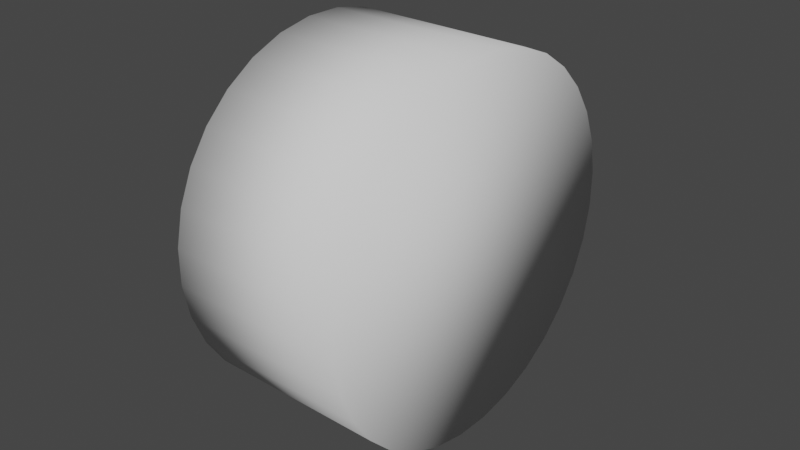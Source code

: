 # Source: Default1.blend  (saved by Blender 2.93.20; exported with 4.5.12 LTS)
import bpy
from mathutils import Matrix  # noqa: F401  (used for matrix-valued properties, if any)

bpy.ops.wm.read_factory_settings(use_empty=True)
scene = bpy.context.scene
scene.name = 'Scene'

# ---- world
world_world = bpy.data.worlds.new('World'); scene.world = world_world
world_world.use_nodes = True; world_world.node_tree.nodes.clear()
_N = world_world.node_tree.nodes; _L = world_world.node_tree.links
n0 = _N.new('ShaderNodeOutputWorld'); n0.name = 'World Output'; n0.location = (300, 300)
n1 = _N.new('ShaderNodeBackground'); n1.name = 'Background'; n1.location = (10, 300)
n1.inputs[0].default_value = (0.05088, 0.05088, 0.05088, 1.0)
_L.new(n1.outputs[0], n0.inputs[0])
n0.is_active_output = True
world_world.color = (0.05088, 0.05088, 0.05088)
world_world.use_sun_shadow = False
world_world.sun_shadow_jitter_overblur = 0.0

# ---- meshes
me_cylinder = bpy.data.meshes.new('Cylinder')
me_cylinder.from_pydata([(-0.5004, 0.51, 0.8306), (0.4843, 0.5255, 0.8305), (-0.5029, 0.667, 0.7131), (0.4819, 0.6824, 0.713), (-0.505, 0.798, 0.5673), (0.4798, 0.8134, 0.5672), (-0.5065, 0.898, 0.3987), (0.4782, 0.9134, 0.3986), (-0.5076, 0.9632, 0.2138), (0.4772, 0.9787, 0.2138), (-0.508, 0.9912, 0.01981), (0.4767, 1.007, 0.01974), (-0.5079, 0.9807, -0.1759), (0.4769, 0.9961, -0.176), (-0.5071, 0.9322, -0.3659), (0.4776, 0.9477, -0.366), (-0.5058, 0.8477, -0.5427), (0.4789, 0.8631, -0.5428), (-0.504, 0.7302, -0.6997), (0.4808, 0.7457, -0.6998), (-0.5017, 0.5844, -0.8307), (0.483, 0.5999, -0.8308), (-0.4991, 0.4159, -0.9308), (0.4857, 0.4313, -0.9308), (-0.4962, 0.231, -0.996), (0.4886, 0.2465, -0.9961), (-0.4932, 0.03702, -1.024), (0.4916, 0.05246, -1.024), (-0.4901, -0.1587, -1.013), (0.4947, -0.1433, -1.014), (-0.4871, -0.3486, -0.965), (0.4977, -0.3332, -0.9651), (-0.4843, -0.5255, -0.8804), (0.5004, -0.51, -0.8805), (-0.4819, -0.6824, -0.763), (0.5029, -0.667, -0.7631), (-0.4798, -0.8134, -0.6172), (0.505, -0.798, -0.6172), (-0.4782, -0.9134, -0.4486), (0.5065, -0.898, -0.4487), (-0.4772, -0.9787, -0.2637), (0.5076, -0.9632, -0.2638), (-0.4767, -1.007, -0.06969), (0.508, -0.9912, -0.06976), (-0.4769, -0.9961, 0.1261), (0.5079, -0.9807, 0.126), (-0.4776, -0.9477, 0.316), (0.5071, -0.9322, 0.3159), (-0.4789, -0.8631, 0.4929), (0.5058, -0.8477, 0.4928), (-0.4808, -0.7457, 0.6498), (0.504, -0.7302, 0.6497), (-0.483, -0.5999, 0.7808), (0.5017, -0.5844, 0.7808), (-0.4857, -0.4313, 0.8809), (0.4991, -0.4159, 0.8808), (-0.4886, -0.2465, 0.9461), (0.4962, -0.231, 0.9461), (-0.4916, -0.05246, 0.9741), (0.4932, -0.03702, 0.974), (-0.4947, 0.1433, 0.9636), (0.4901, 0.1587, 0.9635), (-0.4977, 0.3332, 0.9151), (0.4871, 0.3486, 0.9151)], [], [(0, 1, 3, 2), (2, 3, 5, 4), (4, 5, 7, 6), (6, 7, 9, 8), (8, 9, 11, 10), (10, 11, 13, 12), (12, 13, 15, 14), (14, 15, 17, 16), (16, 17, 19, 18), (18, 19, 21, 20), (20, 21, 23, 22), (22, 23, 25, 24), (24, 25, 27, 26), (26, 27, 29, 28), (28, 29, 31, 30), (30, 31, 33, 32), (32, 33, 35, 34), (34, 35, 37, 36), (36, 37, 39, 38), (38, 39, 41, 40), (40, 41, 43, 42), (42, 43, 45, 44), (44, 45, 47, 46), (46, 47, 49, 48), (48, 49, 51, 50), (50, 51, 53, 52), (52, 53, 55, 54), (54, 55, 57, 56), (56, 57, 59, 58), (58, 59, 61, 60), (3, 1, 63, 61, 59, 57, 55, 53, 51, 49, 47, 45, 43, 41, 39, 37, 35, 33, 31, 29, 27, 25, 23, 21, 19, 17, 15, 13, 11, 9, 7, 5), (60, 61, 63, 62), (62, 63, 1, 0), (0, 2, 4, 6, 8, 10, 12, 14, 16, 18, 20, 22, 24, 26, 28, 30, 32, 34, 36, 38, 40, 42, 44, 46, 48, 50, 52, 54, 56, 58, 60, 62)])
me_cylinder.polygons.foreach_set('use_smooth', [True] * 34)
_uv = me_cylinder.uv_layers.new(name='UVMap')
_uv.uv.foreach_set('vector', [1.0, 0.5, 1.0, 1.0, 0.9688, 1.0, 0.9688, 0.5, 0.9688, 0.5, 0.9688, 1.0, 0.9375, 1.0, 0.9375, 0.5, 0.9375, 0.5, 0.9375, 1.0, 0.9062, 1.0, 0.9062, 0.5, 0.9062, 0.5, 0.9062, 1.0, 0.875, 1.0, 0.875, 0.5, 0.875, 0.5, 0.875, 1.0, 0.8438, 1.0, 0.8438, 0.5, 0.8438, 0.5, 0.8438, 1.0, 0.8125, 1.0, 0.8125, 0.5, 0.8125, 0.5, 0.8125, 1.0, 0.7812, 1.0, 0.7812, 0.5, 0.7812, 0.5, 0.7812, 1.0, 0.75, 1.0, 0.75, 0.5, 0.75, 0.5, 0.75, 1.0, 0.7188, 1.0, 0.7188, 0.5, 0.7188, 0.5, 0.7188, 1.0, 0.6875, 1.0, 0.6875, 0.5, 0.6875, 0.5, 0.6875, 1.0, 0.6562, 1.0, 0.6562, 0.5, 0.6562, 0.5, 0.6562, 1.0, 0.625, 1.0, 0.625, 0.5, 0.625, 0.5, 0.625, 1.0, 0.5938, 1.0, 0.5938, 0.5, 0.5938, 0.5, 0.5938, 1.0, 0.5625, 1.0, 0.5625, 0.5, 0.5625, 0.5, 0.5625, 1.0, 0.5312, 1.0, 0.5312, 0.5, 0.5312, 0.5, 0.5312, 1.0, 0.5, 1.0, 0.5, 0.5, 0.5, 0.5, 0.5, 1.0, 0.4688, 1.0, 0.4688, 0.5, 0.4688, 0.5, 0.4688, 1.0, 0.4375, 1.0, 0.4375, 0.5, 0.4375, 0.5, 0.4375, 1.0, 0.4062, 1.0, 0.4062, 0.5, 0.4062, 0.5, 0.4062, 1.0, 0.375, 1.0, 0.375, 0.5, 0.375, 0.5, 0.375, 1.0, 0.3438, 1.0, 0.3438, 0.5, 0.3438, 0.5, 0.3438, 1.0, 0.3125, 1.0, 0.3125, 0.5, 0.3125, 0.5, 0.3125, 1.0, 0.2812, 1.0, 0.2812, 0.5, 0.2812, 0.5, 0.2812, 1.0, 0.25, 1.0, 0.25, 0.5, 0.25, 0.5, 0.25, 1.0, 0.2188, 1.0, 0.2188, 0.5, 0.2188, 0.5, 0.2188, 1.0, 0.1875, 1.0, 0.1875, 0.5, 0.1875, 0.5, 0.1875, 1.0, 0.1562, 1.0, 0.1562, 0.5, 0.1562, 0.5, 0.1562, 1.0, 0.125, 1.0, 0.125, 0.5, 0.125, 0.5, 0.125, 1.0, 0.09375, 1.0, 0.09375, 0.5, 0.09375, 0.5, 0.09375, 1.0, 0.0625, 1.0, 0.0625, 0.5, 0.2968, 0.4854, 0.25, 0.49, 0.2032, 0.4854, 0.1582, 0.4717, 0.1167, 0.4496, 0.08029, 0.4197, 0.05045, 0.3833, 0.02827, 0.3418, 0.01461, 0.2968, 0.01, 0.25, 0.01461, 0.2032, 0.02827, 0.1582, 0.05045, 0.1167, 0.08029, 0.08029, 0.1167, 0.05045, 0.1582, 0.02827, 0.2032, 0.01461, 0.25, 0.01, 0.2968, 0.01461, 0.3418, 0.02827, 0.3833, 0.05045, 0.4197, 0.08029, 0.4496, 0.1167, 0.4717, 0.1582, 0.4854, 0.2032, 0.49, 0.25, 0.4854, 0.2968, 0.4717, 0.3418, 0.4496, 0.3833, 0.4197, 0.4197, 0.3833, 0.4496, 0.3418, 0.4717, 0.0625, 0.5, 0.0625, 1.0, 0.03125, 1.0, 0.03125, 0.5, 0.03125, 0.5, 0.03125, 1.0, 0.0, 1.0, 0.0, 0.5, 0.75, 0.49, 0.7968, 0.4854, 0.8418, 0.4717, 0.8833, 0.4496, 0.9197, 0.4197, 0.9496, 0.3833, 0.9717, 0.3418, 0.9854, 0.2968, 0.99, 0.25, 0.9854, 0.2032, 0.9717, 0.1582, 0.9496, 0.1167, 0.9197, 0.08029, 0.8833, 0.05045, 0.8418, 0.02827, 0.7968, 0.01461, 0.75, 0.01, 0.7032, 0.01461, 0.6582, 0.02827, 0.6167, 0.05045, 0.5803, 0.08029, 0.5504, 0.1167, 0.5283, 0.1582, 0.5146, 0.2032, 0.51, 0.25, 0.5146, 0.2968, 0.5283, 0.3418, 0.5504, 0.3833, 0.5803, 0.4197, 0.6167, 0.4496, 0.6582, 0.4717, 0.7032, 0.4854])
me_cylinder.use_remesh_fix_poles = True
me_cylinder.use_remesh_preserve_attributes = False
me_cylinder.update()

# ---- objects
ob_cylinder = bpy.data.objects.new('Cylinder', me_cylinder)

# ---- transforms, parenting, visibility, modifiers, constraints
ob_cylinder.location = (0.0, 0.0, 0.0)
ob_cylinder.rotation_euler = (-0.146, 0.0002222, -0.02819)

# ---- collection membership
scene.collection.objects.link(ob_cylinder)

# ---- scene / render settings (as saved in the file)
scene.frame_start = 1; scene.frame_end = 250; scene.frame_set(1)
scene.render.engine = 'BLENDER_EEVEE_NEXT'
scene.cycles.use_denoising = False
scene.cycles.samples = 128
scene.cycles.sampling_pattern = 'TABULATED_SOBOL'
scene.cycles.use_adaptive_sampling = False
scene.cycles.use_light_tree = False
scene.view_settings.view_transform = 'Filmic'
bpy.context.view_layer.update()

# ---- added for rendering (the .blend has no active camera and no usable light): camera, sun
cam_auto = bpy.data.cameras.new('AutoCamera')
cam_auto.lens = 50.0
cam_auto.sensor_width = 36.0
cam_auto.clip_end = 1000.0
ob_auto_camera = bpy.data.objects.new('AutoCamera', cam_auto)
scene.collection.objects.link(ob_auto_camera)
ob_auto_camera.location = (3.15884, -3.79437, 2.50245)
ob_auto_camera.rotation_euler = (1.09748, -7.21219e-08, 0.694738)
scene.camera = ob_auto_camera
light_auto_sun = bpy.data.lights.new('AutoSun', 'SUN')
light_auto_sun.energy = 3.0
light_auto_sun.angle = 0.0523599
ob_auto_sun = bpy.data.objects.new('AutoSun', light_auto_sun)
scene.collection.objects.link(ob_auto_sun)
ob_auto_sun.rotation_euler = (0.872665, 0.174533, 0.523599)
bpy.context.view_layer.update()
